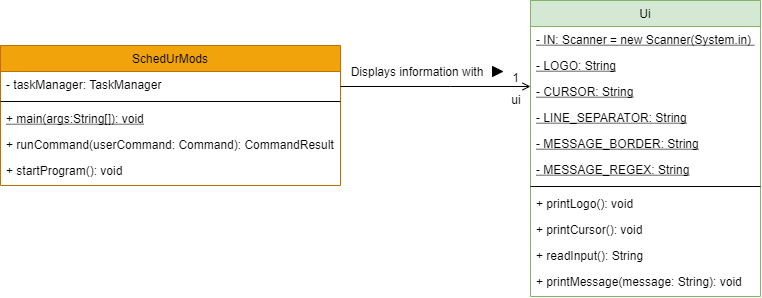

The diagram above was exported from draw.io. Its source (the exported page's mxGraphModel, read from the mxfile embedded in the PNG):
<mxGraphModel dx="865" dy="483" grid="1" gridSize="10" guides="1" tooltips="1" connect="1" arrows="1" fold="1" page="1" pageScale="1" pageWidth="827" pageHeight="1169" math="0" shadow="0">
  <root>
    <mxCell id="WIyWlLk6GJQsqaUBKTNV-0" />
    <mxCell id="WIyWlLk6GJQsqaUBKTNV-1" parent="WIyWlLk6GJQsqaUBKTNV-0" />
    <mxCell id="zkfFHV4jXpPFQw0GAbJ--0" value="SchedUrMods" style="swimlane;fontStyle=0;align=center;verticalAlign=top;childLayout=stackLayout;horizontal=1;startSize=26;horizontalStack=0;resizeParent=1;resizeLast=0;collapsible=1;marginBottom=0;rounded=0;shadow=0;strokeWidth=1;fillColor=#f0a30a;strokeColor=#BD7000;fontColor=#000000;" parent="WIyWlLk6GJQsqaUBKTNV-1" vertex="1">
      <mxGeometry x="30" y="139" width="340" height="140" as="geometry">
        <mxRectangle x="180" y="170" width="160" height="26" as="alternateBounds" />
      </mxGeometry>
    </mxCell>
    <mxCell id="DgcEO-QxPXHeCxcf45Tz-25" value="- taskManager: TaskManager" style="text;align=left;verticalAlign=top;spacingLeft=4;spacingRight=4;overflow=hidden;rotatable=0;points=[[0,0.5],[1,0.5]];portConstraint=eastwest;rounded=0;shadow=0;html=0;fontColor=default;" vertex="1" parent="zkfFHV4jXpPFQw0GAbJ--0">
      <mxGeometry y="26" width="340" height="26" as="geometry" />
    </mxCell>
    <mxCell id="zkfFHV4jXpPFQw0GAbJ--4" value="" style="line;html=1;strokeWidth=1;align=left;verticalAlign=middle;spacingTop=-1;spacingLeft=3;spacingRight=3;rotatable=0;labelPosition=right;points=[];portConstraint=eastwest;fillColor=default;strokeColor=default;labelBackgroundColor=default;fontColor=default;" parent="zkfFHV4jXpPFQw0GAbJ--0" vertex="1">
      <mxGeometry y="52" width="340" height="8" as="geometry" />
    </mxCell>
    <mxCell id="zkfFHV4jXpPFQw0GAbJ--5" value="+ main(args:String[]): void" style="text;align=left;verticalAlign=top;spacingLeft=4;spacingRight=4;overflow=hidden;rotatable=0;points=[[0,0.5],[1,0.5]];portConstraint=eastwest;fontColor=default;fontStyle=4" parent="zkfFHV4jXpPFQw0GAbJ--0" vertex="1">
      <mxGeometry y="60" width="340" height="26" as="geometry" />
    </mxCell>
    <mxCell id="DgcEO-QxPXHeCxcf45Tz-5" value="+ runCommand(userCommand: Command): CommandResult" style="text;align=left;verticalAlign=top;spacingLeft=4;spacingRight=4;overflow=hidden;rotatable=0;points=[[0,0.5],[1,0.5]];portConstraint=eastwest;fontColor=default;fontStyle=0" vertex="1" parent="zkfFHV4jXpPFQw0GAbJ--0">
      <mxGeometry y="86" width="340" height="26" as="geometry" />
    </mxCell>
    <mxCell id="DgcEO-QxPXHeCxcf45Tz-3" value="+ startProgram(): void" style="text;align=left;verticalAlign=top;spacingLeft=4;spacingRight=4;overflow=hidden;rotatable=0;points=[[0,0.5],[1,0.5]];portConstraint=eastwest;fontColor=default;fontStyle=0" vertex="1" parent="zkfFHV4jXpPFQw0GAbJ--0">
      <mxGeometry y="112" width="340" height="26" as="geometry" />
    </mxCell>
    <mxCell id="zkfFHV4jXpPFQw0GAbJ--17" value="Ui" style="swimlane;fontStyle=0;align=center;verticalAlign=top;childLayout=stackLayout;horizontal=1;startSize=26;horizontalStack=0;resizeParent=1;resizeLast=0;collapsible=1;marginBottom=0;rounded=0;shadow=0;strokeWidth=1;fillColor=#d5e8d4;strokeColor=#82b366;fontColor=default;" parent="WIyWlLk6GJQsqaUBKTNV-1" vertex="1">
      <mxGeometry x="560" y="94" width="230" height="296" as="geometry">
        <mxRectangle x="550" y="140" width="160" height="26" as="alternateBounds" />
      </mxGeometry>
    </mxCell>
    <mxCell id="zkfFHV4jXpPFQw0GAbJ--18" value="- IN: Scanner = new Scanner(System.in) " style="text;align=left;verticalAlign=top;spacingLeft=4;spacingRight=4;overflow=hidden;rotatable=0;points=[[0,0.5],[1,0.5]];portConstraint=eastwest;fontColor=default;fontStyle=4" parent="zkfFHV4jXpPFQw0GAbJ--17" vertex="1">
      <mxGeometry y="26" width="230" height="26" as="geometry" />
    </mxCell>
    <mxCell id="zkfFHV4jXpPFQw0GAbJ--22" value="- LOGO: String" style="text;align=left;verticalAlign=top;spacingLeft=4;spacingRight=4;overflow=hidden;rotatable=0;points=[[0,0.5],[1,0.5]];portConstraint=eastwest;rounded=0;shadow=0;html=0;fontColor=default;fontStyle=4" parent="zkfFHV4jXpPFQw0GAbJ--17" vertex="1">
      <mxGeometry y="52" width="230" height="26" as="geometry" />
    </mxCell>
    <mxCell id="DgcEO-QxPXHeCxcf45Tz-9" value="- CURSOR: String" style="text;align=left;verticalAlign=top;spacingLeft=4;spacingRight=4;overflow=hidden;rotatable=0;points=[[0,0.5],[1,0.5]];portConstraint=eastwest;rounded=0;shadow=0;html=0;fontColor=default;fontStyle=4" vertex="1" parent="zkfFHV4jXpPFQw0GAbJ--17">
      <mxGeometry y="78" width="230" height="26" as="geometry" />
    </mxCell>
    <mxCell id="DgcEO-QxPXHeCxcf45Tz-10" value="- LINE_SEPARATOR: String" style="text;align=left;verticalAlign=top;spacingLeft=4;spacingRight=4;overflow=hidden;rotatable=0;points=[[0,0.5],[1,0.5]];portConstraint=eastwest;fontColor=default;fontStyle=4" vertex="1" parent="zkfFHV4jXpPFQw0GAbJ--17">
      <mxGeometry y="104" width="230" height="26" as="geometry" />
    </mxCell>
    <mxCell id="DgcEO-QxPXHeCxcf45Tz-12" value="- MESSAGE_BORDER: String" style="text;align=left;verticalAlign=top;spacingLeft=4;spacingRight=4;overflow=hidden;rotatable=0;points=[[0,0.5],[1,0.5]];portConstraint=eastwest;fontColor=default;fontStyle=4" vertex="1" parent="zkfFHV4jXpPFQw0GAbJ--17">
      <mxGeometry y="130" width="230" height="26" as="geometry" />
    </mxCell>
    <mxCell id="DgcEO-QxPXHeCxcf45Tz-13" value="- MESSAGE_REGEX: String" style="text;align=left;verticalAlign=top;spacingLeft=4;spacingRight=4;overflow=hidden;rotatable=0;points=[[0,0.5],[1,0.5]];portConstraint=eastwest;fontColor=default;fontStyle=4" vertex="1" parent="zkfFHV4jXpPFQw0GAbJ--17">
      <mxGeometry y="156" width="230" height="26" as="geometry" />
    </mxCell>
    <mxCell id="zkfFHV4jXpPFQw0GAbJ--23" value="" style="line;html=1;strokeWidth=1;align=left;verticalAlign=middle;spacingTop=-1;spacingLeft=3;spacingRight=3;rotatable=0;labelPosition=right;points=[];portConstraint=eastwest;fontColor=default;fillColor=default;strokeColor=default;labelBackgroundColor=default;" parent="zkfFHV4jXpPFQw0GAbJ--17" vertex="1">
      <mxGeometry y="182" width="230" height="8" as="geometry" />
    </mxCell>
    <mxCell id="DgcEO-QxPXHeCxcf45Tz-14" value="+ printLogo(): void" style="text;align=left;verticalAlign=top;spacingLeft=4;spacingRight=4;overflow=hidden;rotatable=0;points=[[0,0.5],[1,0.5]];portConstraint=eastwest;fontColor=default;" vertex="1" parent="zkfFHV4jXpPFQw0GAbJ--17">
      <mxGeometry y="190" width="230" height="26" as="geometry" />
    </mxCell>
    <mxCell id="DgcEO-QxPXHeCxcf45Tz-16" value="+ printCursor(): void" style="text;align=left;verticalAlign=top;spacingLeft=4;spacingRight=4;overflow=hidden;rotatable=0;points=[[0,0.5],[1,0.5]];portConstraint=eastwest;fontColor=default;" vertex="1" parent="zkfFHV4jXpPFQw0GAbJ--17">
      <mxGeometry y="216" width="230" height="26" as="geometry" />
    </mxCell>
    <mxCell id="DgcEO-QxPXHeCxcf45Tz-17" value="+ readInput(): String" style="text;align=left;verticalAlign=top;spacingLeft=4;spacingRight=4;overflow=hidden;rotatable=0;points=[[0,0.5],[1,0.5]];portConstraint=eastwest;fontColor=default;" vertex="1" parent="zkfFHV4jXpPFQw0GAbJ--17">
      <mxGeometry y="242" width="230" height="26" as="geometry" />
    </mxCell>
    <mxCell id="DgcEO-QxPXHeCxcf45Tz-18" value="+ printMessage(message: String): void" style="text;align=left;verticalAlign=top;spacingLeft=4;spacingRight=4;overflow=hidden;rotatable=0;points=[[0,0.5],[1,0.5]];portConstraint=eastwest;fontColor=default;" vertex="1" parent="zkfFHV4jXpPFQw0GAbJ--17">
      <mxGeometry y="268" width="230" height="26" as="geometry" />
    </mxCell>
    <mxCell id="zkfFHV4jXpPFQw0GAbJ--26" value="" style="endArrow=open;shadow=0;strokeWidth=1;rounded=0;endFill=1;edgeStyle=elbowEdgeStyle;elbow=vertical;fontColor=default;strokeColor=default;labelBackgroundColor=default;" parent="WIyWlLk6GJQsqaUBKTNV-1" source="zkfFHV4jXpPFQw0GAbJ--0" target="zkfFHV4jXpPFQw0GAbJ--17" edge="1">
      <mxGeometry x="0.5" y="41" relative="1" as="geometry">
        <mxPoint x="340" y="242" as="sourcePoint" />
        <mxPoint x="500" y="242" as="targetPoint" />
        <mxPoint x="-40" y="32" as="offset" />
        <Array as="points">
          <mxPoint x="480" y="180" />
          <mxPoint x="470" y="210" />
          <mxPoint x="480" y="190" />
        </Array>
      </mxGeometry>
    </mxCell>
    <mxCell id="zkfFHV4jXpPFQw0GAbJ--28" value="1" style="resizable=0;align=right;verticalAlign=bottom;labelBackgroundColor=none;fontSize=12;fontColor=default;" parent="zkfFHV4jXpPFQw0GAbJ--26" connectable="0" vertex="1">
      <mxGeometry x="1" relative="1" as="geometry">
        <mxPoint x="-10" as="offset" />
      </mxGeometry>
    </mxCell>
    <mxCell id="DgcEO-QxPXHeCxcf45Tz-19" value="" style="triangle;whiteSpace=wrap;html=1;labelBackgroundColor=default;fontColor=default;strokeColor=default;fillColor=#000000;" vertex="1" parent="WIyWlLk6GJQsqaUBKTNV-1">
      <mxGeometry x="522" y="160" width="10" height="10" as="geometry" />
    </mxCell>
    <mxCell id="DgcEO-QxPXHeCxcf45Tz-23" value="Displays information with" style="text;html=1;strokeColor=none;fillColor=none;align=center;verticalAlign=middle;whiteSpace=wrap;rounded=0;labelBackgroundColor=default;fontColor=default;" vertex="1" parent="WIyWlLk6GJQsqaUBKTNV-1">
      <mxGeometry x="377" y="150" width="140" height="30" as="geometry" />
    </mxCell>
    <mxCell id="DgcEO-QxPXHeCxcf45Tz-28" value="ui" style="text;html=1;strokeColor=none;fillColor=none;align=center;verticalAlign=middle;whiteSpace=wrap;rounded=0;labelBackgroundColor=default;fontColor=default;" vertex="1" parent="WIyWlLk6GJQsqaUBKTNV-1">
      <mxGeometry x="534" y="178" width="24" height="30" as="geometry" />
    </mxCell>
  </root>
</mxGraphModel>